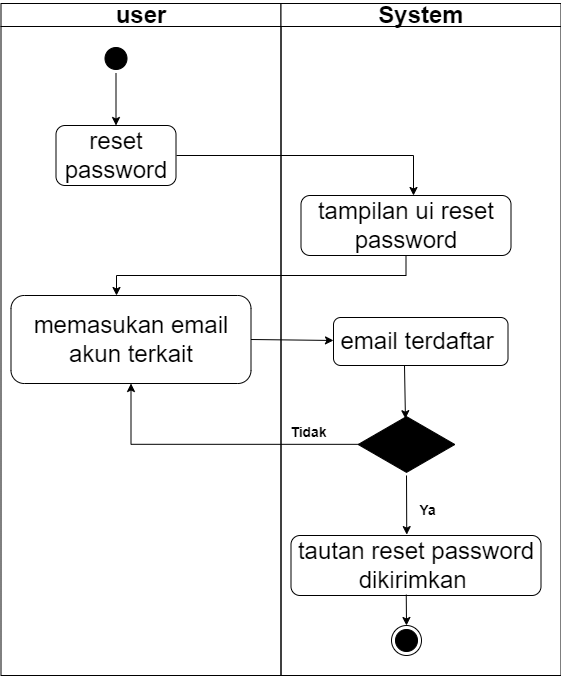

The diagram above was exported from draw.io. Its source (the exported page's mxGraphModel, read from the mxfile embedded in the PNG):
<mxGraphModel dx="1038" dy="609" grid="1" gridSize="10" guides="1" tooltips="1" connect="1" arrows="1" fold="1" page="1" pageScale="1" pageWidth="1169" pageHeight="826" background="none" math="0" shadow="0">
  <root>
    <mxCell id="0" />
    <mxCell id="1" parent="0" />
    <mxCell id="2" value="user" style="swimlane;whiteSpace=wrap;fontSize=24;startSize=23;" parent="1" vertex="1">
      <mxGeometry x="164.5" y="128" width="280" height="672" as="geometry" />
    </mxCell>
    <mxCell id="5" value="" style="ellipse;shape=startState;fillColor=#000000;strokeColor=#000000;" parent="2" vertex="1">
      <mxGeometry x="100" y="40" width="30" height="30" as="geometry" />
    </mxCell>
    <mxCell id="II41K0eMZgXKt3YE9OYh-41" value="&lt;font style=&quot;font-size: 24px&quot;&gt;reset password&lt;/font&gt;" style="rounded=1;whiteSpace=wrap;html=1;" parent="2" vertex="1">
      <mxGeometry x="55" y="122" width="120" height="60" as="geometry" />
    </mxCell>
    <mxCell id="II41K0eMZgXKt3YE9OYh-42" value="" style="endArrow=classic;html=1;rounded=0;exitX=0.5;exitY=1;exitDx=0;exitDy=0;entryX=0.5;entryY=0;entryDx=0;entryDy=0;" parent="2" source="5" target="II41K0eMZgXKt3YE9OYh-41" edge="1">
      <mxGeometry width="50" height="50" relative="1" as="geometry">
        <mxPoint x="335.5" y="302" as="sourcePoint" />
        <mxPoint x="385.5" y="252" as="targetPoint" />
      </mxGeometry>
    </mxCell>
    <mxCell id="II41K0eMZgXKt3YE9OYh-45" value="&lt;font style=&quot;font-size: 24px&quot;&gt;memasukan email akun terkait&lt;/font&gt;" style="rounded=1;whiteSpace=wrap;html=1;" parent="2" vertex="1">
      <mxGeometry x="10" y="292" width="240" height="88" as="geometry" />
    </mxCell>
    <mxCell id="3" value="System" style="swimlane;whiteSpace=wrap;startSize=23;fontSize=24;" parent="1" vertex="1">
      <mxGeometry x="444.5" y="128" width="280" height="672" as="geometry" />
    </mxCell>
    <mxCell id="II41K0eMZgXKt3YE9OYh-43" value="&lt;font style=&quot;font-size: 24px&quot;&gt;tampilan ui reset password&lt;/font&gt;" style="rounded=1;whiteSpace=wrap;html=1;" parent="3" vertex="1">
      <mxGeometry x="20" y="192" width="210" height="60" as="geometry" />
    </mxCell>
    <mxCell id="II41K0eMZgXKt3YE9OYh-47" value="" style="html=1;whiteSpace=wrap;aspect=fixed;shape=isoRectangle;fillColor=#000000;" parent="3" vertex="1">
      <mxGeometry x="77.17" y="412" width="96.67" height="58" as="geometry" />
    </mxCell>
    <mxCell id="II41K0eMZgXKt3YE9OYh-54" value="&lt;font style=&quot;font-size: 14px&quot;&gt;Tidak&lt;/font&gt;" style="text;strokeColor=none;fillColor=none;html=1;fontSize=24;fontStyle=1;verticalAlign=middle;align=center;" parent="3" vertex="1">
      <mxGeometry y="412" width="54.5" height="28" as="geometry" />
    </mxCell>
    <mxCell id="II41K0eMZgXKt3YE9OYh-55" value="&lt;font style=&quot;font-size: 24px&quot;&gt;tautan reset password dikirimkan&amp;nbsp;&lt;/font&gt;" style="rounded=1;whiteSpace=wrap;html=1;fontSize=10;" parent="3" vertex="1">
      <mxGeometry x="10" y="532" width="250" height="60" as="geometry" />
    </mxCell>
    <mxCell id="II41K0eMZgXKt3YE9OYh-56" value="" style="endArrow=classic;html=1;rounded=0;fontSize=10;exitX=0.5;exitY=1.034;exitDx=0;exitDy=0;exitPerimeter=0;entryX=0.463;entryY=-0.015;entryDx=0;entryDy=0;entryPerimeter=0;" parent="3" source="II41K0eMZgXKt3YE9OYh-47" target="II41K0eMZgXKt3YE9OYh-55" edge="1">
      <mxGeometry width="50" height="50" relative="1" as="geometry">
        <mxPoint x="-44.5" y="422" as="sourcePoint" />
        <mxPoint x="5.5" y="372" as="targetPoint" />
      </mxGeometry>
    </mxCell>
    <mxCell id="II41K0eMZgXKt3YE9OYh-57" value="&lt;font style=&quot;font-size: 14px&quot;&gt;Ya&lt;/font&gt;" style="text;strokeColor=none;fillColor=none;html=1;fontSize=24;fontStyle=1;verticalAlign=middle;align=center;" parent="3" vertex="1">
      <mxGeometry x="118.83" y="490" width="54.5" height="28" as="geometry" />
    </mxCell>
    <mxCell id="II41K0eMZgXKt3YE9OYh-58" value="" style="ellipse;html=1;shape=endState;fillColor=#000000;strokeColor=#000000;fontSize=10;" parent="3" vertex="1">
      <mxGeometry x="110.5" y="622" width="30" height="30" as="geometry" />
    </mxCell>
    <mxCell id="II41K0eMZgXKt3YE9OYh-59" value="" style="endArrow=classic;html=1;rounded=0;fontSize=10;exitX=0.461;exitY=0.985;exitDx=0;exitDy=0;exitPerimeter=0;" parent="3" source="II41K0eMZgXKt3YE9OYh-55" target="II41K0eMZgXKt3YE9OYh-58" edge="1">
      <mxGeometry width="50" height="50" relative="1" as="geometry">
        <mxPoint x="-94.5" y="442" as="sourcePoint" />
        <mxPoint x="-44.5" y="392" as="targetPoint" />
      </mxGeometry>
    </mxCell>
    <mxCell id="Wj1nUQI82RnJlkXifdVC-5" value="&lt;font style=&quot;font-size: 24px&quot;&gt;email terdaftar&amp;nbsp;&lt;/font&gt;" style="rounded=1;whiteSpace=wrap;html=1;" parent="3" vertex="1">
      <mxGeometry x="52.5" y="314" width="174.5" height="48" as="geometry" />
    </mxCell>
    <mxCell id="Wj1nUQI82RnJlkXifdVC-7" value="" style="endArrow=classic;html=1;rounded=0;fontSize=24;entryX=0.489;entryY=0.055;entryDx=0;entryDy=0;entryPerimeter=0;" parent="3" target="II41K0eMZgXKt3YE9OYh-47" edge="1">
      <mxGeometry width="50" height="50" relative="1" as="geometry">
        <mxPoint x="123.5" y="362" as="sourcePoint" />
        <mxPoint x="165.5" y="352" as="targetPoint" />
      </mxGeometry>
    </mxCell>
    <mxCell id="II41K0eMZgXKt3YE9OYh-44" value="" style="edgeStyle=segmentEdgeStyle;endArrow=classic;html=1;rounded=0;" parent="1" target="II41K0eMZgXKt3YE9OYh-43" edge="1">
      <mxGeometry width="50" height="50" relative="1" as="geometry">
        <mxPoint x="340" y="280" as="sourcePoint" />
        <mxPoint x="550" y="380" as="targetPoint" />
        <Array as="points">
          <mxPoint x="577" y="280" />
        </Array>
      </mxGeometry>
    </mxCell>
    <mxCell id="II41K0eMZgXKt3YE9OYh-46" value="" style="edgeStyle=segmentEdgeStyle;endArrow=classic;html=1;rounded=0;" parent="1" source="II41K0eMZgXKt3YE9OYh-43" target="II41K0eMZgXKt3YE9OYh-45" edge="1">
      <mxGeometry width="50" height="50" relative="1" as="geometry">
        <mxPoint x="460" y="470" as="sourcePoint" />
        <mxPoint x="550" y="360" as="targetPoint" />
        <Array as="points">
          <mxPoint x="570" y="400" />
          <mxPoint x="280" y="400" />
        </Array>
      </mxGeometry>
    </mxCell>
    <mxCell id="II41K0eMZgXKt3YE9OYh-53" value="" style="edgeStyle=segmentEdgeStyle;endArrow=classic;html=1;rounded=0;fontSize=10;entryX=0.5;entryY=1;entryDx=0;entryDy=0;exitX=0.005;exitY=0.497;exitDx=0;exitDy=0;exitPerimeter=0;" parent="1" source="II41K0eMZgXKt3YE9OYh-47" target="II41K0eMZgXKt3YE9OYh-45" edge="1">
      <mxGeometry width="50" height="50" relative="1" as="geometry">
        <mxPoint x="520" y="520" as="sourcePoint" />
        <mxPoint x="530" y="550" as="targetPoint" />
      </mxGeometry>
    </mxCell>
    <mxCell id="Wj1nUQI82RnJlkXifdVC-6" value="" style="endArrow=classic;html=1;rounded=0;fontSize=24;exitX=1;exitY=0.5;exitDx=0;exitDy=0;" parent="1" source="II41K0eMZgXKt3YE9OYh-45" target="Wj1nUQI82RnJlkXifdVC-5" edge="1">
      <mxGeometry width="50" height="50" relative="1" as="geometry">
        <mxPoint x="420" y="500" as="sourcePoint" />
        <mxPoint x="470" y="450" as="targetPoint" />
      </mxGeometry>
    </mxCell>
  </root>
</mxGraphModel>